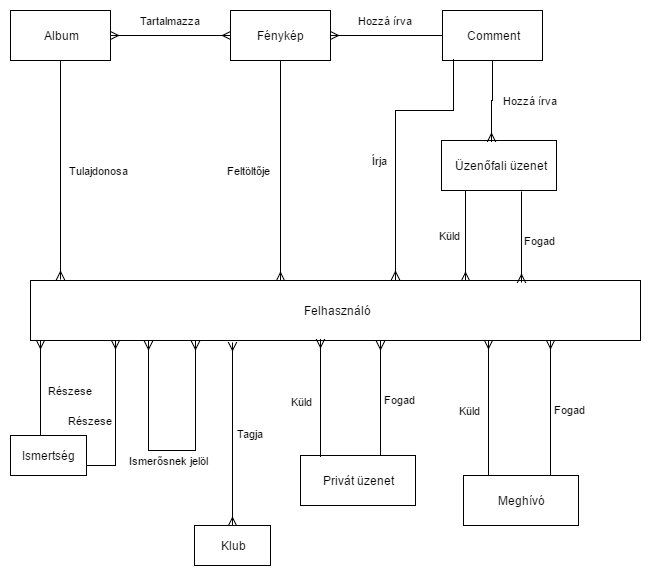

The diagram above was exported from draw.io. Its source (the exported page's mxGraphModel, read from the mxfile embedded in the PNG):
<mxGraphModel dx="1042" dy="554" grid="1" gridSize="10" guides="1" tooltips="1" connect="1" arrows="1" fold="1" page="1" pageScale="1" pageWidth="826" pageHeight="1169" background="#ffffff" math="0" shadow="0">
  <root>
    <mxCell id="0" />
    <mxCell id="1" parent="0" />
    <mxCell id="2" value="Felhasználó" style="whiteSpace=wrap;html=1;" parent="1" vertex="1">
      <mxGeometry x="40" y="360" width="610" height="60" as="geometry" />
    </mxCell>
    <mxCell id="3" style="edgeStyle=orthogonalEdgeStyle;rounded=0;html=1;exitX=0;exitY=0.5;entryX=0;entryY=0.5;jettySize=auto;orthogonalLoop=1;" parent="1" source="2" target="2" edge="1">
      <mxGeometry relative="1" as="geometry" />
    </mxCell>
    <mxCell id="16" value="Tartalmazza" style="edgeStyle=orthogonalEdgeStyle;rounded=0;html=1;jettySize=auto;orthogonalLoop=1;exitX=0;exitY=0.5;endFill=0;endArrow=ERmany;startArrow=ERmany;startFill=0;" parent="1" source="10" target="8" edge="1">
      <mxGeometry y="-15" relative="1" as="geometry">
        <Array as="points" />
        <mxPoint x="140" y="115" as="sourcePoint" />
        <mxPoint as="offset" />
      </mxGeometry>
    </mxCell>
    <mxCell id="8" value="Album" style="whiteSpace=wrap;html=1;shadow=0;fontFamily=Helvetica;fontSize=12;fontColor=#000000;align=center;strokeColor=#000000;strokeWidth=1;fillColor=#ffffff;" parent="1" vertex="1">
      <mxGeometry x="20" y="90" width="100" height="50" as="geometry" />
    </mxCell>
    <mxCell id="10" value="Fénykép" style="whiteSpace=wrap;html=1;" parent="1" vertex="1">
      <mxGeometry x="240" y="90" width="100" height="50" as="geometry" />
    </mxCell>
    <mxCell id="27" value="Üzenőfali üzenet" style="whiteSpace=wrap;html=1;" parent="1" vertex="1">
      <mxGeometry x="451" y="220" width="115" height="50" as="geometry" />
    </mxCell>
    <mxCell id="28" value="Comment" style="whiteSpace=wrap;html=1;" parent="1" vertex="1">
      <mxGeometry x="452" y="90" width="100" height="50" as="geometry" />
    </mxCell>
    <mxCell id="75" value="Küld" style="edgeStyle=elbowEdgeStyle;rounded=0;html=1;entryX=0.713;entryY=0;entryPerimeter=0;endArrow=ERmany;endFill=0;jettySize=auto;orthogonalLoop=1;elbow=vertical;" parent="1" target="2" edge="1">
      <mxGeometry y="-15" relative="1" as="geometry">
        <Array as="points">
          <mxPoint x="460" y="315" />
        </Array>
        <mxPoint x="475" y="270" as="sourcePoint" />
        <mxPoint as="offset" />
      </mxGeometry>
    </mxCell>
    <mxCell id="74" value="Fogad" style="edgeStyle=orthogonalEdgeStyle;rounded=0;html=1;exitX=0.696;exitY=1.02;entryX=0.805;entryY=0.033;entryPerimeter=0;endArrow=ERmany;endFill=0;jettySize=auto;orthogonalLoop=1;exitPerimeter=0;" parent="1" source="27" target="2" edge="1">
      <mxGeometry x="0.0769" y="19" relative="1" as="geometry">
        <Array as="points" />
        <mxPoint x="531" y="337" as="sourcePoint" />
        <mxPoint as="offset" />
      </mxGeometry>
    </mxCell>
    <mxCell id="46" value="Hozzá írva" style="edgeStyle=orthogonalEdgeStyle;rounded=0;html=1;entryX=0.435;entryY=0.02;entryPerimeter=0;endArrow=ERmany;endFill=0;jettySize=auto;orthogonalLoop=1;exitX=0.5;exitY=1;" parent="1" source="28" target="27" edge="1">
      <mxGeometry x="-0.0244" y="38" relative="1" as="geometry">
        <mxPoint x="501" y="160" as="sourcePoint" />
        <mxPoint x="38" y="-38" as="offset" />
      </mxGeometry>
    </mxCell>
    <mxCell id="162" value="Hozzá írva" style="edgeStyle=elbowEdgeStyle;rounded=0;html=1;exitX=0;exitY=0.5;entryX=1;entryY=0.5;endArrow=ERmany;endFill=0;jettySize=auto;orthogonalLoop=1;" parent="1" source="28" target="10" edge="1">
      <mxGeometry x="0.0175" y="-15" relative="1" as="geometry">
        <mxPoint x="367" y="113" as="sourcePoint" />
        <Array as="points">
          <mxPoint x="396" y="100" />
        </Array>
        <mxPoint as="offset" />
      </mxGeometry>
    </mxCell>
    <mxCell id="167" value="Írja" style="edgeStyle=elbowEdgeStyle;rounded=0;html=1;exitX=0.11;exitY=0.98;entryX=0.598;entryY=-0.017;entryPerimeter=0;endArrow=ERmany;endFill=0;jettySize=auto;orthogonalLoop=1;exitPerimeter=0;elbow=vertical;" parent="1" source="28" target="2" edge="1">
      <mxGeometry x="0.1439" y="-15" relative="1" as="geometry">
        <mxPoint x="405" y="270" as="sourcePoint" />
        <Array as="points">
          <mxPoint x="430" y="190" />
        </Array>
        <mxPoint as="offset" />
      </mxGeometry>
    </mxCell>
    <mxCell id="165" value="Tulajdonosa" style="edgeStyle=orthogonalEdgeStyle;rounded=0;html=1;exitX=0.5;exitY=1;endArrow=ERmany;endFill=0;jettySize=auto;orthogonalLoop=1;entryX=0.049;entryY=-0.017;entryPerimeter=0;" parent="1" source="8" target="2" edge="1">
      <mxGeometry x="0.0046" y="40" relative="1" as="geometry">
        <mxPoint x="70" y="287" as="sourcePoint" />
        <mxPoint x="120" y="340" as="targetPoint" />
        <Array as="points" />
        <mxPoint as="offset" />
      </mxGeometry>
    </mxCell>
    <mxCell id="64" value="Feltöltője" style="edgeStyle=orthogonalEdgeStyle;rounded=0;html=1;exitX=0.5;exitY=1;entryX=0.41;entryY=0;entryPerimeter=0;endArrow=ERmany;endFill=0;jettySize=auto;orthogonalLoop=1;" parent="1" source="10" target="2" edge="1">
      <mxGeometry y="-30" relative="1" as="geometry">
        <Array as="points" />
        <mxPoint x="290" y="270" as="sourcePoint" />
        <mxPoint as="offset" />
      </mxGeometry>
    </mxCell>
    <mxCell id="132" value="Ismerősnek jelöl" style="edgeStyle=orthogonalEdgeStyle;rounded=0;html=1;exitX=0.193;exitY=1.017;entryX=0.27;entryY=1.017;entryPerimeter=0;endArrow=ERmany;endFill=0;jettySize=auto;orthogonalLoop=1;exitPerimeter=0;startArrow=ERmany;startFill=0;" parent="1" source="2" target="2" edge="1">
      <mxGeometry x="-0.1774" y="24" relative="1" as="geometry">
        <mxPoint x="185" y="628" as="sourcePoint" />
        <Array as="points">
          <mxPoint x="158" y="530" />
          <mxPoint x="205" y="530" />
        </Array>
        <mxPoint x="22" y="34" as="offset" />
      </mxGeometry>
    </mxCell>
    <mxCell id="87" value="Részese" style="edgeStyle=orthogonalEdgeStyle;rounded=0;html=1;entryX=0.139;entryY=1;entryPerimeter=0;endArrow=ERmany;endFill=0;jettySize=auto;orthogonalLoop=1;exitX=1;exitY=0.5;" parent="1" source="201" target="2" edge="1">
      <mxGeometry x="0.0244" y="25" relative="1" as="geometry">
        <mxPoint x="110" y="520" as="sourcePoint" />
        <Array as="points">
          <mxPoint x="96" y="545" />
          <mxPoint x="125" y="545" />
        </Array>
        <mxPoint as="offset" />
      </mxGeometry>
    </mxCell>
    <mxCell id="166" value="Részese" style="edgeStyle=none;rounded=0;html=1;exitX=0.395;exitY=0.125;entryX=0.016;entryY=1;entryPerimeter=0;endArrow=ERmany;endFill=0;jettySize=auto;orthogonalLoop=1;exitPerimeter=0;" parent="1" source="201" target="2" edge="1">
      <mxGeometry y="-30" relative="1" as="geometry">
        <mxPoint x="50" y="490" as="sourcePoint" />
        <mxPoint as="offset" />
      </mxGeometry>
    </mxCell>
    <mxCell id="92" value="Klub" style="whiteSpace=wrap;html=1;" parent="1" vertex="1">
      <mxGeometry x="204" y="605" width="76" height="40" as="geometry" />
    </mxCell>
    <mxCell id="98" value="Tagja" style="edgeStyle=orthogonalEdgeStyle;rounded=0;html=1;exitX=0.331;exitY=1.033;entryX=0.5;entryY=0;endArrow=ERmany;endFill=0;jettySize=auto;orthogonalLoop=1;exitPerimeter=0;startArrow=ERmany;startFill=0;" parent="1" source="2" target="92" edge="1">
      <mxGeometry x="-0.0084" y="18" relative="1" as="geometry">
        <mxPoint x="250" y="556" as="sourcePoint" />
        <Array as="points" />
        <mxPoint as="offset" />
      </mxGeometry>
    </mxCell>
    <mxCell id="101" value="Privát üzenet" style="whiteSpace=wrap;html=1;" parent="1" vertex="1">
      <mxGeometry x="310" y="535" width="115" height="50" as="geometry" />
    </mxCell>
    <mxCell id="114" value="Meghívó" style="whiteSpace=wrap;html=1;" parent="1" vertex="1">
      <mxGeometry x="473" y="555" width="115" height="50" as="geometry" />
    </mxCell>
    <mxCell id="186" value="Fogad" style="edgeStyle=elbowEdgeStyle;rounded=0;elbow=vertical;html=1;entryX=0.852;entryY=1;entryPerimeter=0;endArrow=ERmany;endFill=0;jettySize=auto;orthogonalLoop=1;" parent="1" target="2" edge="1">
      <mxGeometry x="-0.0294" y="-20" relative="1" as="geometry">
        <mxPoint x="560" y="555" as="sourcePoint" />
        <Array as="points">
          <mxPoint x="590" y="500" />
        </Array>
        <mxPoint as="offset" />
      </mxGeometry>
    </mxCell>
    <mxCell id="198" value="Küld" style="edgeStyle=elbowEdgeStyle;rounded=0;html=1;entryX=0.75;entryY=1;endArrow=ERmany;endFill=0;jettySize=auto;orthogonalLoop=1;elbow=vertical;" parent="1" target="2" edge="1">
      <mxGeometry x="0.0963" y="20" relative="1" as="geometry">
        <Array as="points">
          <mxPoint x="487" y="481" />
        </Array>
        <mxPoint x="498" y="555" as="sourcePoint" />
        <mxPoint x="502" y="526" as="targetPoint" />
        <mxPoint x="2" y="9" as="offset" />
      </mxGeometry>
    </mxCell>
    <mxCell id="199" value="Küld" style="edgeStyle=elbowEdgeStyle;rounded=0;html=1;entryX=0.475;entryY=0.983;endArrow=ERmany;endFill=0;jettySize=auto;orthogonalLoop=1;elbow=vertical;entryPerimeter=0;" parent="1" target="2" edge="1">
      <mxGeometry x="0.0963" y="20" relative="1" as="geometry">
        <Array as="points">
          <mxPoint x="310" y="465" />
        </Array>
        <mxPoint x="330" y="536" as="sourcePoint" />
        <mxPoint x="321" y="404" as="targetPoint" />
        <mxPoint x="2" y="9" as="offset" />
      </mxGeometry>
    </mxCell>
    <mxCell id="200" value="Fogad" style="edgeStyle=elbowEdgeStyle;rounded=0;elbow=vertical;html=1;entryX=0.574;entryY=1.017;entryPerimeter=0;endArrow=ERmany;endFill=0;jettySize=auto;orthogonalLoop=1;exitX=0.696;exitY=-0.02;exitPerimeter=0;" parent="1" source="101" target="2" edge="1">
      <mxGeometry x="-0.0294" y="-20" relative="1" as="geometry">
        <mxPoint x="388" y="509" as="sourcePoint" />
        <mxPoint x="388" y="374" as="targetPoint" />
        <Array as="points">
          <mxPoint x="418" y="454" />
        </Array>
        <mxPoint as="offset" />
      </mxGeometry>
    </mxCell>
    <mxCell id="201" value="Ismertség" style="whiteSpace=wrap;html=1;" parent="1" vertex="1">
      <mxGeometry x="20" y="515" width="76" height="40" as="geometry" />
    </mxCell>
  </root>
</mxGraphModel>